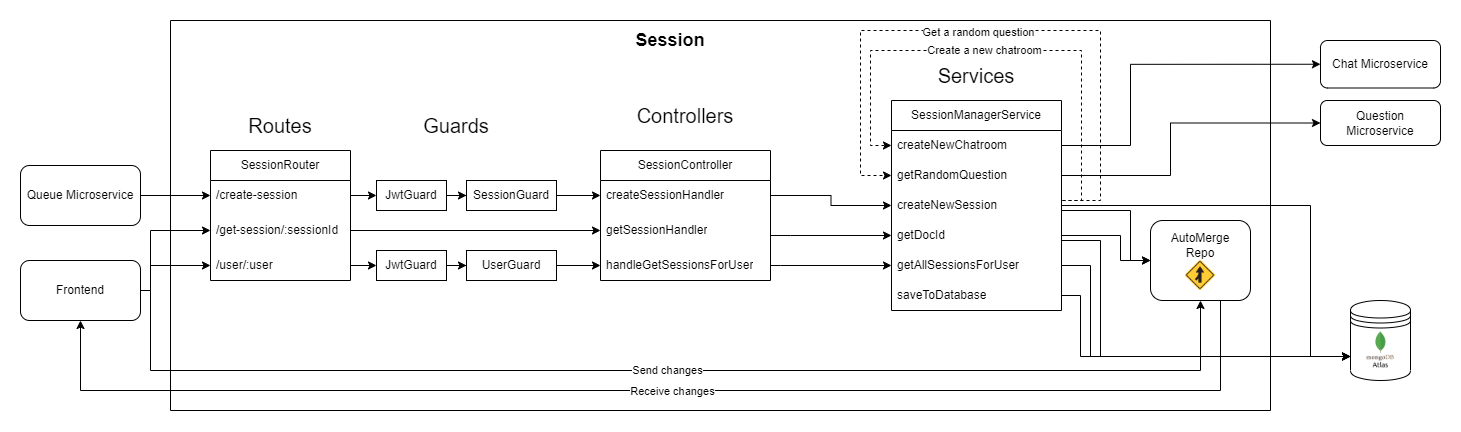

The diagram above was exported from draw.io. Its source (the exported page's mxGraphModel, read from the mxfile embedded in the PNG):
<mxGraphModel dx="1750" dy="1035" grid="1" gridSize="10" guides="1" tooltips="1" connect="1" arrows="1" fold="1" page="1" pageScale="1" pageWidth="827" pageHeight="1169" math="0" shadow="0">
  <root>
    <mxCell id="WIyWlLk6GJQsqaUBKTNV-0" />
    <mxCell id="WIyWlLk6GJQsqaUBKTNV-1" parent="WIyWlLk6GJQsqaUBKTNV-0" />
    <mxCell id="sKyEI40k2Y5IoA3rtuJI-8" value="" style="swimlane;startSize=0;fontStyle=0" parent="WIyWlLk6GJQsqaUBKTNV-1" vertex="1">
      <mxGeometry x="350" y="280" width="1100" height="390" as="geometry" />
    </mxCell>
    <mxCell id="sKyEI40k2Y5IoA3rtuJI-10" value="&lt;font style=&quot;font-size: 18px;&quot;&gt;Session&lt;/font&gt;" style="text;html=1;strokeColor=none;fillColor=none;align=center;verticalAlign=middle;whiteSpace=wrap;rounded=0;labelBorderColor=none;fontStyle=1" parent="sKyEI40k2Y5IoA3rtuJI-8" vertex="1">
      <mxGeometry x="460" width="80" height="40" as="geometry" />
    </mxCell>
    <mxCell id="J5NOl-61DNRzvomhjNq0-1" value="SessionRouter" style="swimlane;fontStyle=0;childLayout=stackLayout;horizontal=1;startSize=30;horizontalStack=0;resizeParent=1;resizeParentMax=0;resizeLast=0;collapsible=1;marginBottom=0;whiteSpace=wrap;html=1;" parent="sKyEI40k2Y5IoA3rtuJI-8" vertex="1">
      <mxGeometry x="40" y="130" width="140" height="130" as="geometry" />
    </mxCell>
    <mxCell id="J5NOl-61DNRzvomhjNq0-2" value="/create-session" style="text;strokeColor=none;fillColor=none;align=left;verticalAlign=middle;spacingLeft=4;spacingRight=4;overflow=hidden;points=[[0,0.5],[1,0.5]];portConstraint=eastwest;rotatable=0;whiteSpace=wrap;html=1;" parent="J5NOl-61DNRzvomhjNq0-1" vertex="1">
      <mxGeometry y="30" width="140" height="30" as="geometry" />
    </mxCell>
    <mxCell id="J5NOl-61DNRzvomhjNq0-3" value="/get-session/:sessionId" style="text;strokeColor=none;fillColor=none;align=left;verticalAlign=middle;spacingLeft=4;spacingRight=4;overflow=hidden;points=[[0,0.5],[1,0.5]];portConstraint=eastwest;rotatable=0;whiteSpace=wrap;html=1;" parent="J5NOl-61DNRzvomhjNq0-1" vertex="1">
      <mxGeometry y="60" width="140" height="40" as="geometry" />
    </mxCell>
    <mxCell id="-xjZmqpykTSSCjh_fMC2-17" value="/user/:user" style="text;strokeColor=none;fillColor=none;align=left;verticalAlign=middle;spacingLeft=4;spacingRight=4;overflow=hidden;points=[[0,0.5],[1,0.5]];portConstraint=eastwest;rotatable=0;whiteSpace=wrap;html=1;" vertex="1" parent="J5NOl-61DNRzvomhjNq0-1">
      <mxGeometry y="100" width="140" height="30" as="geometry" />
    </mxCell>
    <mxCell id="J5NOl-61DNRzvomhjNq0-5" value="Routes" style="text;html=1;strokeColor=none;fillColor=none;align=center;verticalAlign=middle;whiteSpace=wrap;rounded=0;fontSize=20;" parent="sKyEI40k2Y5IoA3rtuJI-8" vertex="1">
      <mxGeometry x="80" y="90" width="60" height="30" as="geometry" />
    </mxCell>
    <mxCell id="J5NOl-61DNRzvomhjNq0-11" value="Controllers" style="text;html=1;strokeColor=none;fillColor=none;align=center;verticalAlign=middle;whiteSpace=wrap;rounded=0;fontSize=20;" parent="sKyEI40k2Y5IoA3rtuJI-8" vertex="1">
      <mxGeometry x="485" y="80" width="60" height="30" as="geometry" />
    </mxCell>
    <mxCell id="J5NOl-61DNRzvomhjNq0-17" value="Services" style="text;html=1;strokeColor=none;fillColor=none;align=center;verticalAlign=middle;whiteSpace=wrap;rounded=0;fontSize=20;" parent="sKyEI40k2Y5IoA3rtuJI-8" vertex="1">
      <mxGeometry x="776" y="40" width="60" height="30" as="geometry" />
    </mxCell>
    <mxCell id="J5NOl-61DNRzvomhjNq0-7" value="SessionController" style="swimlane;fontStyle=0;childLayout=stackLayout;horizontal=1;startSize=30;horizontalStack=0;resizeParent=1;resizeParentMax=0;resizeLast=0;collapsible=1;marginBottom=0;whiteSpace=wrap;html=1;" parent="sKyEI40k2Y5IoA3rtuJI-8" vertex="1">
      <mxGeometry x="430" y="130" width="170" height="130" as="geometry" />
    </mxCell>
    <mxCell id="J5NOl-61DNRzvomhjNq0-8" value="createSessionHandler" style="text;strokeColor=none;fillColor=none;align=left;verticalAlign=middle;spacingLeft=4;spacingRight=4;overflow=hidden;points=[[0,0.5],[1,0.5]];portConstraint=eastwest;rotatable=0;whiteSpace=wrap;html=1;" parent="J5NOl-61DNRzvomhjNq0-7" vertex="1">
      <mxGeometry y="30" width="170" height="30" as="geometry" />
    </mxCell>
    <mxCell id="J5NOl-61DNRzvomhjNq0-9" value="getSessionHandler" style="text;strokeColor=none;fillColor=none;align=left;verticalAlign=middle;spacingLeft=4;spacingRight=4;overflow=hidden;points=[[0,0.5],[1,0.5]];portConstraint=eastwest;rotatable=0;whiteSpace=wrap;html=1;" parent="J5NOl-61DNRzvomhjNq0-7" vertex="1">
      <mxGeometry y="60" width="170" height="40" as="geometry" />
    </mxCell>
    <mxCell id="-xjZmqpykTSSCjh_fMC2-28" value="handleGetSessionsForUser" style="text;strokeColor=none;fillColor=none;align=left;verticalAlign=middle;spacingLeft=4;spacingRight=4;overflow=hidden;points=[[0,0.5],[1,0.5]];portConstraint=eastwest;rotatable=0;whiteSpace=wrap;html=1;" vertex="1" parent="J5NOl-61DNRzvomhjNq0-7">
      <mxGeometry y="100" width="170" height="30" as="geometry" />
    </mxCell>
    <mxCell id="J5NOl-61DNRzvomhjNq0-14" value="SessionManagerService" style="swimlane;fontStyle=0;childLayout=stackLayout;horizontal=1;startSize=30;horizontalStack=0;resizeParent=1;resizeParentMax=0;resizeLast=0;collapsible=1;marginBottom=0;whiteSpace=wrap;html=1;" parent="sKyEI40k2Y5IoA3rtuJI-8" vertex="1">
      <mxGeometry x="721" y="80" width="170" height="210" as="geometry" />
    </mxCell>
    <mxCell id="-xjZmqpykTSSCjh_fMC2-33" style="edgeStyle=orthogonalEdgeStyle;rounded=0;orthogonalLoop=1;jettySize=auto;html=1;entryX=0;entryY=0.5;entryDx=0;entryDy=0;exitX=1;exitY=0.5;exitDx=0;exitDy=0;dashed=1;" edge="1" parent="J5NOl-61DNRzvomhjNq0-14" source="J5NOl-61DNRzvomhjNq0-15" target="J5NOl-61DNRzvomhjNq0-18">
      <mxGeometry relative="1" as="geometry">
        <Array as="points">
          <mxPoint x="170" y="100" />
          <mxPoint x="190" y="100" />
          <mxPoint x="190" y="-50" />
          <mxPoint x="-21" y="-50" />
          <mxPoint x="-21" y="45" />
        </Array>
      </mxGeometry>
    </mxCell>
    <mxCell id="-xjZmqpykTSSCjh_fMC2-53" value="Create a new chatroom" style="edgeLabel;html=1;align=center;verticalAlign=middle;resizable=0;points=[];" vertex="1" connectable="0" parent="-xjZmqpykTSSCjh_fMC2-33">
      <mxGeometry x="0.0896" y="-1" relative="1" as="geometry">
        <mxPoint as="offset" />
      </mxGeometry>
    </mxCell>
    <mxCell id="-xjZmqpykTSSCjh_fMC2-35" style="edgeStyle=orthogonalEdgeStyle;rounded=0;orthogonalLoop=1;jettySize=auto;html=1;exitX=1;exitY=0.5;exitDx=0;exitDy=0;entryX=0;entryY=0.5;entryDx=0;entryDy=0;shadow=0;jumpSize=6;dashed=1;" edge="1" parent="J5NOl-61DNRzvomhjNq0-14" source="J5NOl-61DNRzvomhjNq0-15" target="-xjZmqpykTSSCjh_fMC2-2">
      <mxGeometry relative="1" as="geometry">
        <Array as="points">
          <mxPoint x="170" y="100" />
          <mxPoint x="209" y="100" />
          <mxPoint x="209" y="-70" />
          <mxPoint x="-31" y="-70" />
          <mxPoint x="-31" y="75" />
        </Array>
      </mxGeometry>
    </mxCell>
    <mxCell id="-xjZmqpykTSSCjh_fMC2-54" value="Get a random question" style="edgeLabel;html=1;align=center;verticalAlign=middle;resizable=0;points=[];" vertex="1" connectable="0" parent="-xjZmqpykTSSCjh_fMC2-35">
      <mxGeometry x="0.0704" y="1" relative="1" as="geometry">
        <mxPoint as="offset" />
      </mxGeometry>
    </mxCell>
    <mxCell id="J5NOl-61DNRzvomhjNq0-18" value="createNewChatroom" style="text;strokeColor=none;fillColor=none;align=left;verticalAlign=middle;spacingLeft=4;spacingRight=4;overflow=hidden;points=[[0,0.5],[1,0.5]];portConstraint=eastwest;rotatable=0;whiteSpace=wrap;html=1;" parent="J5NOl-61DNRzvomhjNq0-14" vertex="1">
      <mxGeometry y="30" width="170" height="30" as="geometry" />
    </mxCell>
    <mxCell id="-xjZmqpykTSSCjh_fMC2-2" value="getRandomQuestion" style="text;strokeColor=none;fillColor=none;align=left;verticalAlign=middle;spacingLeft=4;spacingRight=4;overflow=hidden;points=[[0,0.5],[1,0.5]];portConstraint=eastwest;rotatable=0;whiteSpace=wrap;html=1;" vertex="1" parent="J5NOl-61DNRzvomhjNq0-14">
      <mxGeometry y="60" width="170" height="30" as="geometry" />
    </mxCell>
    <mxCell id="J5NOl-61DNRzvomhjNq0-15" value="createNewSession" style="text;strokeColor=none;fillColor=none;align=left;verticalAlign=middle;spacingLeft=4;spacingRight=4;overflow=hidden;points=[[0,0.5],[1,0.5]];portConstraint=eastwest;rotatable=0;whiteSpace=wrap;html=1;" parent="J5NOl-61DNRzvomhjNq0-14" vertex="1">
      <mxGeometry y="90" width="170" height="30" as="geometry" />
    </mxCell>
    <mxCell id="-xjZmqpykTSSCjh_fMC2-4" value="getDocId" style="text;strokeColor=none;fillColor=none;align=left;verticalAlign=middle;spacingLeft=4;spacingRight=4;overflow=hidden;points=[[0,0.5],[1,0.5]];portConstraint=eastwest;rotatable=0;whiteSpace=wrap;html=1;" vertex="1" parent="J5NOl-61DNRzvomhjNq0-14">
      <mxGeometry y="120" width="170" height="30" as="geometry" />
    </mxCell>
    <mxCell id="-xjZmqpykTSSCjh_fMC2-1" value="getAllSessionsForUser" style="text;strokeColor=none;fillColor=none;align=left;verticalAlign=middle;spacingLeft=4;spacingRight=4;overflow=hidden;points=[[0,0.5],[1,0.5]];portConstraint=eastwest;rotatable=0;whiteSpace=wrap;html=1;" vertex="1" parent="J5NOl-61DNRzvomhjNq0-14">
      <mxGeometry y="150" width="170" height="30" as="geometry" />
    </mxCell>
    <mxCell id="-xjZmqpykTSSCjh_fMC2-0" value="saveToDatabase" style="text;strokeColor=none;fillColor=none;align=left;verticalAlign=middle;spacingLeft=4;spacingRight=4;overflow=hidden;points=[[0,0.5],[1,0.5]];portConstraint=eastwest;rotatable=0;whiteSpace=wrap;html=1;" vertex="1" parent="J5NOl-61DNRzvomhjNq0-14">
      <mxGeometry y="180" width="170" height="30" as="geometry" />
    </mxCell>
    <mxCell id="-xjZmqpykTSSCjh_fMC2-6" style="edgeStyle=orthogonalEdgeStyle;rounded=0;orthogonalLoop=1;jettySize=auto;html=1;" edge="1" parent="sKyEI40k2Y5IoA3rtuJI-8" source="J5NOl-61DNRzvomhjNq0-9" target="-xjZmqpykTSSCjh_fMC2-4">
      <mxGeometry relative="1" as="geometry">
        <Array as="points">
          <mxPoint x="620" y="215" />
          <mxPoint x="620" y="215" />
        </Array>
      </mxGeometry>
    </mxCell>
    <mxCell id="-xjZmqpykTSSCjh_fMC2-9" value="Guards" style="text;html=1;strokeColor=none;fillColor=none;align=center;verticalAlign=middle;whiteSpace=wrap;rounded=0;fontSize=20;" vertex="1" parent="sKyEI40k2Y5IoA3rtuJI-8">
      <mxGeometry x="256" y="90" width="60" height="30" as="geometry" />
    </mxCell>
    <mxCell id="-xjZmqpykTSSCjh_fMC2-14" style="edgeStyle=orthogonalEdgeStyle;rounded=0;orthogonalLoop=1;jettySize=auto;html=1;entryX=0;entryY=0.5;entryDx=0;entryDy=0;" edge="1" parent="sKyEI40k2Y5IoA3rtuJI-8" source="-xjZmqpykTSSCjh_fMC2-11" target="-xjZmqpykTSSCjh_fMC2-12">
      <mxGeometry relative="1" as="geometry" />
    </mxCell>
    <mxCell id="-xjZmqpykTSSCjh_fMC2-11" value="JwtGuard" style="rounded=0;whiteSpace=wrap;html=1;" vertex="1" parent="sKyEI40k2Y5IoA3rtuJI-8">
      <mxGeometry x="206" y="160" width="70" height="30" as="geometry" />
    </mxCell>
    <mxCell id="-xjZmqpykTSSCjh_fMC2-15" style="edgeStyle=orthogonalEdgeStyle;rounded=0;orthogonalLoop=1;jettySize=auto;html=1;exitX=1;exitY=0.5;exitDx=0;exitDy=0;" edge="1" parent="sKyEI40k2Y5IoA3rtuJI-8" source="-xjZmqpykTSSCjh_fMC2-12" target="J5NOl-61DNRzvomhjNq0-8">
      <mxGeometry relative="1" as="geometry">
        <Array as="points">
          <mxPoint x="460" y="175" />
          <mxPoint x="460" y="175" />
        </Array>
      </mxGeometry>
    </mxCell>
    <mxCell id="-xjZmqpykTSSCjh_fMC2-12" value="SessionGuard" style="rounded=0;whiteSpace=wrap;html=1;" vertex="1" parent="sKyEI40k2Y5IoA3rtuJI-8">
      <mxGeometry x="296" y="160" width="90" height="30" as="geometry" />
    </mxCell>
    <mxCell id="-xjZmqpykTSSCjh_fMC2-13" style="edgeStyle=orthogonalEdgeStyle;rounded=0;orthogonalLoop=1;jettySize=auto;html=1;entryX=0;entryY=0.5;entryDx=0;entryDy=0;" edge="1" parent="sKyEI40k2Y5IoA3rtuJI-8" source="J5NOl-61DNRzvomhjNq0-2" target="-xjZmqpykTSSCjh_fMC2-11">
      <mxGeometry relative="1" as="geometry" />
    </mxCell>
    <mxCell id="-xjZmqpykTSSCjh_fMC2-16" style="edgeStyle=orthogonalEdgeStyle;rounded=0;orthogonalLoop=1;jettySize=auto;html=1;" edge="1" parent="sKyEI40k2Y5IoA3rtuJI-8" source="J5NOl-61DNRzvomhjNq0-3" target="J5NOl-61DNRzvomhjNq0-9">
      <mxGeometry relative="1" as="geometry" />
    </mxCell>
    <mxCell id="-xjZmqpykTSSCjh_fMC2-24" style="edgeStyle=orthogonalEdgeStyle;rounded=0;orthogonalLoop=1;jettySize=auto;html=1;entryX=0;entryY=0.5;entryDx=0;entryDy=0;" edge="1" parent="sKyEI40k2Y5IoA3rtuJI-8" source="-xjZmqpykTSSCjh_fMC2-18" target="-xjZmqpykTSSCjh_fMC2-19">
      <mxGeometry relative="1" as="geometry" />
    </mxCell>
    <mxCell id="-xjZmqpykTSSCjh_fMC2-18" value="JwtGuard" style="rounded=0;whiteSpace=wrap;html=1;" vertex="1" parent="sKyEI40k2Y5IoA3rtuJI-8">
      <mxGeometry x="206" y="230" width="70" height="30" as="geometry" />
    </mxCell>
    <mxCell id="-xjZmqpykTSSCjh_fMC2-30" style="edgeStyle=orthogonalEdgeStyle;rounded=0;orthogonalLoop=1;jettySize=auto;html=1;exitX=1;exitY=0.5;exitDx=0;exitDy=0;entryX=0;entryY=0.5;entryDx=0;entryDy=0;" edge="1" parent="sKyEI40k2Y5IoA3rtuJI-8" source="-xjZmqpykTSSCjh_fMC2-19" target="-xjZmqpykTSSCjh_fMC2-28">
      <mxGeometry relative="1" as="geometry" />
    </mxCell>
    <mxCell id="-xjZmqpykTSSCjh_fMC2-19" value="UserGuard" style="rounded=0;whiteSpace=wrap;html=1;" vertex="1" parent="sKyEI40k2Y5IoA3rtuJI-8">
      <mxGeometry x="296" y="230" width="90" height="30" as="geometry" />
    </mxCell>
    <mxCell id="-xjZmqpykTSSCjh_fMC2-22" style="edgeStyle=orthogonalEdgeStyle;rounded=0;orthogonalLoop=1;jettySize=auto;html=1;entryX=0;entryY=0.5;entryDx=0;entryDy=0;" edge="1" parent="sKyEI40k2Y5IoA3rtuJI-8" source="-xjZmqpykTSSCjh_fMC2-17" target="-xjZmqpykTSSCjh_fMC2-18">
      <mxGeometry relative="1" as="geometry" />
    </mxCell>
    <mxCell id="-xjZmqpykTSSCjh_fMC2-31" style="edgeStyle=orthogonalEdgeStyle;rounded=0;orthogonalLoop=1;jettySize=auto;html=1;entryX=0;entryY=0.5;entryDx=0;entryDy=0;" edge="1" parent="sKyEI40k2Y5IoA3rtuJI-8" source="-xjZmqpykTSSCjh_fMC2-28" target="-xjZmqpykTSSCjh_fMC2-1">
      <mxGeometry relative="1" as="geometry">
        <Array as="points">
          <mxPoint x="610" y="245" />
          <mxPoint x="610" y="245" />
        </Array>
      </mxGeometry>
    </mxCell>
    <mxCell id="-xjZmqpykTSSCjh_fMC2-40" value="" style="rounded=1;whiteSpace=wrap;html=1;" vertex="1" parent="sKyEI40k2Y5IoA3rtuJI-8">
      <mxGeometry x="980" y="200" width="100" height="80" as="geometry" />
    </mxCell>
    <mxCell id="-xjZmqpykTSSCjh_fMC2-41" style="edgeStyle=orthogonalEdgeStyle;rounded=0;orthogonalLoop=1;jettySize=auto;html=1;entryX=0;entryY=0.5;entryDx=0;entryDy=0;" edge="1" parent="sKyEI40k2Y5IoA3rtuJI-8" source="J5NOl-61DNRzvomhjNq0-8" target="J5NOl-61DNRzvomhjNq0-15">
      <mxGeometry relative="1" as="geometry" />
    </mxCell>
    <mxCell id="-xjZmqpykTSSCjh_fMC2-45" value="" style="group" vertex="1" connectable="0" parent="sKyEI40k2Y5IoA3rtuJI-8">
      <mxGeometry x="1007.5" y="220" width="62.5" height="50" as="geometry" />
    </mxCell>
    <mxCell id="-xjZmqpykTSSCjh_fMC2-46" value="" style="shape=image;imageAspect=0;aspect=fixed;verticalLabelPosition=bottom;verticalAlign=top;image=https://automerge.org/img/automerge.png;" vertex="1" parent="-xjZmqpykTSSCjh_fMC2-45">
      <mxGeometry x="7.5" y="20" width="30" height="30" as="geometry" />
    </mxCell>
    <mxCell id="-xjZmqpykTSSCjh_fMC2-50" value="AutoMerge Repo" style="text;html=1;strokeColor=none;fillColor=none;align=center;verticalAlign=middle;whiteSpace=wrap;rounded=0;" vertex="1" parent="sKyEI40k2Y5IoA3rtuJI-8">
      <mxGeometry x="990" y="210" width="80" height="30" as="geometry" />
    </mxCell>
    <mxCell id="-xjZmqpykTSSCjh_fMC2-51" style="edgeStyle=orthogonalEdgeStyle;rounded=0;orthogonalLoop=1;jettySize=auto;html=1;entryX=0;entryY=0.5;entryDx=0;entryDy=0;" edge="1" parent="sKyEI40k2Y5IoA3rtuJI-8" source="J5NOl-61DNRzvomhjNq0-15" target="-xjZmqpykTSSCjh_fMC2-40">
      <mxGeometry relative="1" as="geometry">
        <Array as="points">
          <mxPoint x="960" y="190" />
          <mxPoint x="960" y="240" />
        </Array>
      </mxGeometry>
    </mxCell>
    <mxCell id="-xjZmqpykTSSCjh_fMC2-52" style="edgeStyle=orthogonalEdgeStyle;rounded=0;orthogonalLoop=1;jettySize=auto;html=1;entryX=0;entryY=0.5;entryDx=0;entryDy=0;" edge="1" parent="sKyEI40k2Y5IoA3rtuJI-8" source="-xjZmqpykTSSCjh_fMC2-4" target="-xjZmqpykTSSCjh_fMC2-40">
      <mxGeometry relative="1" as="geometry">
        <Array as="points">
          <mxPoint x="950" y="215" />
          <mxPoint x="950" y="240" />
        </Array>
      </mxGeometry>
    </mxCell>
    <mxCell id="-xjZmqpykTSSCjh_fMC2-63" style="edgeStyle=orthogonalEdgeStyle;rounded=0;orthogonalLoop=1;jettySize=auto;html=1;entryX=0;entryY=0.5;entryDx=0;entryDy=0;" edge="1" parent="WIyWlLk6GJQsqaUBKTNV-1" source="sKyEI40k2Y5IoA3rtuJI-125" target="J5NOl-61DNRzvomhjNq0-3">
      <mxGeometry relative="1" as="geometry">
        <Array as="points">
          <mxPoint x="330" y="550" />
          <mxPoint x="330" y="490" />
        </Array>
      </mxGeometry>
    </mxCell>
    <mxCell id="-xjZmqpykTSSCjh_fMC2-64" style="edgeStyle=orthogonalEdgeStyle;rounded=0;orthogonalLoop=1;jettySize=auto;html=1;entryX=0;entryY=0.5;entryDx=0;entryDy=0;" edge="1" parent="WIyWlLk6GJQsqaUBKTNV-1" source="sKyEI40k2Y5IoA3rtuJI-125" target="-xjZmqpykTSSCjh_fMC2-17">
      <mxGeometry relative="1" as="geometry">
        <Array as="points">
          <mxPoint x="330" y="550" />
          <mxPoint x="330" y="525" />
        </Array>
      </mxGeometry>
    </mxCell>
    <mxCell id="-xjZmqpykTSSCjh_fMC2-65" style="edgeStyle=orthogonalEdgeStyle;rounded=0;orthogonalLoop=1;jettySize=auto;html=1;entryX=0.5;entryY=1;entryDx=0;entryDy=0;" edge="1" parent="WIyWlLk6GJQsqaUBKTNV-1" source="sKyEI40k2Y5IoA3rtuJI-125" target="-xjZmqpykTSSCjh_fMC2-40">
      <mxGeometry relative="1" as="geometry">
        <Array as="points">
          <mxPoint x="330" y="550" />
          <mxPoint x="330" y="630" />
          <mxPoint x="1380" y="630" />
        </Array>
      </mxGeometry>
    </mxCell>
    <mxCell id="-xjZmqpykTSSCjh_fMC2-66" value="Send changes" style="edgeLabel;html=1;align=center;verticalAlign=middle;resizable=0;points=[];" vertex="1" connectable="0" parent="-xjZmqpykTSSCjh_fMC2-65">
      <mxGeometry x="0.0014" y="1" relative="1" as="geometry">
        <mxPoint x="-1" as="offset" />
      </mxGeometry>
    </mxCell>
    <mxCell id="sKyEI40k2Y5IoA3rtuJI-125" value="Frontend" style="rounded=1;whiteSpace=wrap;html=1;" parent="WIyWlLk6GJQsqaUBKTNV-1" vertex="1">
      <mxGeometry x="200" y="520" width="120" height="60" as="geometry" />
    </mxCell>
    <mxCell id="J5NOl-61DNRzvomhjNq0-12" style="edgeStyle=orthogonalEdgeStyle;rounded=0;orthogonalLoop=1;jettySize=auto;html=1;" parent="WIyWlLk6GJQsqaUBKTNV-1" source="J5NOl-61DNRzvomhjNq0-0" target="J5NOl-61DNRzvomhjNq0-2" edge="1">
      <mxGeometry relative="1" as="geometry" />
    </mxCell>
    <mxCell id="J5NOl-61DNRzvomhjNq0-0" value="Queue Microservice" style="rounded=1;whiteSpace=wrap;html=1;" parent="WIyWlLk6GJQsqaUBKTNV-1" vertex="1">
      <mxGeometry x="200" y="425" width="120" height="60" as="geometry" />
    </mxCell>
    <mxCell id="-xjZmqpykTSSCjh_fMC2-36" value="Chat Microservice" style="rounded=1;whiteSpace=wrap;html=1;" vertex="1" parent="WIyWlLk6GJQsqaUBKTNV-1">
      <mxGeometry x="1500" y="300" width="120" height="47.5" as="geometry" />
    </mxCell>
    <mxCell id="-xjZmqpykTSSCjh_fMC2-37" value="Question Microservice" style="rounded=1;whiteSpace=wrap;html=1;" vertex="1" parent="WIyWlLk6GJQsqaUBKTNV-1">
      <mxGeometry x="1500" y="360" width="120" height="45" as="geometry" />
    </mxCell>
    <mxCell id="-xjZmqpykTSSCjh_fMC2-38" style="edgeStyle=orthogonalEdgeStyle;rounded=0;orthogonalLoop=1;jettySize=auto;html=1;entryX=0;entryY=0.5;entryDx=0;entryDy=0;" edge="1" parent="WIyWlLk6GJQsqaUBKTNV-1" source="-xjZmqpykTSSCjh_fMC2-2" target="-xjZmqpykTSSCjh_fMC2-37">
      <mxGeometry relative="1" as="geometry">
        <Array as="points">
          <mxPoint x="1350" y="435" />
          <mxPoint x="1350" y="382" />
        </Array>
      </mxGeometry>
    </mxCell>
    <mxCell id="-xjZmqpykTSSCjh_fMC2-39" style="edgeStyle=orthogonalEdgeStyle;rounded=0;orthogonalLoop=1;jettySize=auto;html=1;entryX=0;entryY=0.5;entryDx=0;entryDy=0;" edge="1" parent="WIyWlLk6GJQsqaUBKTNV-1" source="J5NOl-61DNRzvomhjNq0-18" target="-xjZmqpykTSSCjh_fMC2-36">
      <mxGeometry relative="1" as="geometry">
        <Array as="points">
          <mxPoint x="1310" y="405" />
          <mxPoint x="1310" y="324" />
        </Array>
      </mxGeometry>
    </mxCell>
    <mxCell id="-xjZmqpykTSSCjh_fMC2-55" value="" style="shape=datastore;whiteSpace=wrap;html=1;" vertex="1" parent="WIyWlLk6GJQsqaUBKTNV-1">
      <mxGeometry x="1530" y="560" width="60" height="80" as="geometry" />
    </mxCell>
    <mxCell id="-xjZmqpykTSSCjh_fMC2-58" value="" style="shape=image;imageAspect=0;aspect=fixed;verticalLabelPosition=bottom;verticalAlign=top;image=https://www.strongdm.com/hubfs/21126185/Technology%20Images/603c5eb831820c3ce6a8f057_603a1586fa052d17fc2a6929_MongoDBAtlas.png;" vertex="1" parent="WIyWlLk6GJQsqaUBKTNV-1">
      <mxGeometry x="1540" y="590" width="40" height="40" as="geometry" />
    </mxCell>
    <mxCell id="-xjZmqpykTSSCjh_fMC2-59" style="edgeStyle=orthogonalEdgeStyle;rounded=0;orthogonalLoop=1;jettySize=auto;html=1;entryX=0;entryY=0.7;entryDx=0;entryDy=0;" edge="1" parent="WIyWlLk6GJQsqaUBKTNV-1" source="J5NOl-61DNRzvomhjNq0-15" target="-xjZmqpykTSSCjh_fMC2-55">
      <mxGeometry relative="1" as="geometry">
        <Array as="points">
          <mxPoint x="1490" y="465" />
          <mxPoint x="1490" y="616" />
        </Array>
      </mxGeometry>
    </mxCell>
    <mxCell id="-xjZmqpykTSSCjh_fMC2-60" style="edgeStyle=orthogonalEdgeStyle;rounded=0;orthogonalLoop=1;jettySize=auto;html=1;entryX=0;entryY=0.7;entryDx=0;entryDy=0;" edge="1" parent="WIyWlLk6GJQsqaUBKTNV-1" source="-xjZmqpykTSSCjh_fMC2-4" target="-xjZmqpykTSSCjh_fMC2-55">
      <mxGeometry relative="1" as="geometry">
        <Array as="points">
          <mxPoint x="1280" y="500" />
          <mxPoint x="1280" y="616" />
        </Array>
      </mxGeometry>
    </mxCell>
    <mxCell id="-xjZmqpykTSSCjh_fMC2-61" style="edgeStyle=orthogonalEdgeStyle;rounded=0;orthogonalLoop=1;jettySize=auto;html=1;entryX=0;entryY=0.7;entryDx=0;entryDy=0;" edge="1" parent="WIyWlLk6GJQsqaUBKTNV-1" source="-xjZmqpykTSSCjh_fMC2-1" target="-xjZmqpykTSSCjh_fMC2-55">
      <mxGeometry relative="1" as="geometry">
        <Array as="points">
          <mxPoint x="1270" y="525" />
          <mxPoint x="1270" y="616" />
        </Array>
      </mxGeometry>
    </mxCell>
    <mxCell id="-xjZmqpykTSSCjh_fMC2-62" style="edgeStyle=orthogonalEdgeStyle;rounded=0;orthogonalLoop=1;jettySize=auto;html=1;entryX=0;entryY=0.7;entryDx=0;entryDy=0;" edge="1" parent="WIyWlLk6GJQsqaUBKTNV-1" source="-xjZmqpykTSSCjh_fMC2-0" target="-xjZmqpykTSSCjh_fMC2-55">
      <mxGeometry relative="1" as="geometry">
        <Array as="points">
          <mxPoint x="1260" y="555" />
          <mxPoint x="1260" y="616" />
        </Array>
      </mxGeometry>
    </mxCell>
    <mxCell id="-xjZmqpykTSSCjh_fMC2-67" style="edgeStyle=orthogonalEdgeStyle;rounded=0;orthogonalLoop=1;jettySize=auto;html=1;entryX=0.5;entryY=1;entryDx=0;entryDy=0;" edge="1" parent="WIyWlLk6GJQsqaUBKTNV-1" source="-xjZmqpykTSSCjh_fMC2-40" target="sKyEI40k2Y5IoA3rtuJI-125">
      <mxGeometry relative="1" as="geometry">
        <Array as="points">
          <mxPoint x="1400" y="650" />
          <mxPoint x="260" y="650" />
        </Array>
      </mxGeometry>
    </mxCell>
    <mxCell id="-xjZmqpykTSSCjh_fMC2-68" value="Receive changes" style="edgeLabel;html=1;align=center;verticalAlign=middle;resizable=0;points=[];" vertex="1" connectable="0" parent="-xjZmqpykTSSCjh_fMC2-67">
      <mxGeometry x="-0.0199" relative="1" as="geometry">
        <mxPoint x="-2" as="offset" />
      </mxGeometry>
    </mxCell>
  </root>
</mxGraphModel>